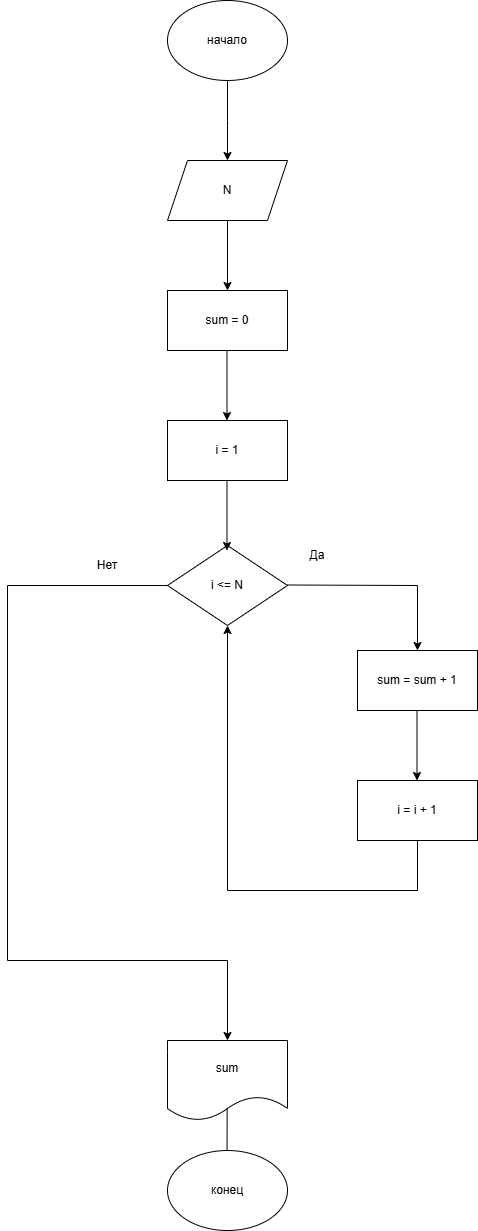

The diagram above was exported from draw.io. Its source (the exported page's mxGraphModel, read from the mxfile embedded in the PNG):
<mxGraphModel dx="1030" dy="640" grid="1" gridSize="10" guides="1" tooltips="1" connect="1" arrows="1" fold="1" page="1" pageScale="1" pageWidth="827" pageHeight="1169" math="0" shadow="0">
  <root>
    <mxCell id="0" />
    <mxCell id="1" parent="0" />
    <mxCell id="IoNdUX7cP9a7Hx4JtGLu-26" parent="1" style="ellipse;whiteSpace=wrap;html=1;" value="начало" vertex="1">
      <mxGeometry height="80" width="120" x="339" y="20" as="geometry" />
    </mxCell>
    <mxCell id="IoNdUX7cP9a7Hx4JtGLu-27" edge="1" parent="1" source="IoNdUX7cP9a7Hx4JtGLu-26" style="endArrow=classic;html=1;rounded=0;exitX=0.5;exitY=1;exitDx=0;exitDy=0;" value="">
      <mxGeometry height="50" relative="1" width="50" as="geometry">
        <Array as="points">
          <mxPoint x="399" y="140" />
        </Array>
        <mxPoint x="379" y="90" as="sourcePoint" />
        <mxPoint x="399" y="180" as="targetPoint" />
      </mxGeometry>
    </mxCell>
    <mxCell id="IoNdUX7cP9a7Hx4JtGLu-28" parent="1" style="shape=parallelogram;perimeter=parallelogramPerimeter;whiteSpace=wrap;html=1;fixedSize=1;" value="N" vertex="1">
      <mxGeometry height="60" width="120" x="339" y="180" as="geometry" />
    </mxCell>
    <mxCell id="IoNdUX7cP9a7Hx4JtGLu-29" edge="1" parent="1" source="IoNdUX7cP9a7Hx4JtGLu-28" style="endArrow=classic;html=1;rounded=0;exitX=0.5;exitY=1;exitDx=0;exitDy=0;" value="">
      <mxGeometry height="50" relative="1" width="50" as="geometry">
        <mxPoint x="399" y="250" as="sourcePoint" />
        <mxPoint x="399" y="310" as="targetPoint" />
      </mxGeometry>
    </mxCell>
    <mxCell id="IoNdUX7cP9a7Hx4JtGLu-30" parent="1" style="rounded=0;whiteSpace=wrap;html=1;" value="sum = 0" vertex="1">
      <mxGeometry height="60" width="120" x="339" y="310" as="geometry" />
    </mxCell>
    <mxCell id="IoNdUX7cP9a7Hx4JtGLu-31" edge="1" parent="1" style="endArrow=classic;html=1;rounded=0;exitX=0.5;exitY=1;exitDx=0;exitDy=0;" value="">
      <mxGeometry height="50" relative="1" width="50" as="geometry">
        <mxPoint x="398.5" y="370" as="sourcePoint" />
        <mxPoint x="398.5" y="440" as="targetPoint" />
      </mxGeometry>
    </mxCell>
    <mxCell id="IoNdUX7cP9a7Hx4JtGLu-32" parent="1" style="rounded=0;whiteSpace=wrap;html=1;" value="i = 1" vertex="1">
      <mxGeometry height="60" width="120" x="339" y="440" as="geometry" />
    </mxCell>
    <mxCell id="IoNdUX7cP9a7Hx4JtGLu-33" parent="1" style="rhombus;whiteSpace=wrap;html=1;" value="i &amp;lt;= N" vertex="1">
      <mxGeometry height="80" width="120" x="339" y="565" as="geometry" />
    </mxCell>
    <mxCell id="IoNdUX7cP9a7Hx4JtGLu-34" edge="1" parent="1" style="endArrow=classic;html=1;rounded=0;exitX=0.5;exitY=1;exitDx=0;exitDy=0;" value="">
      <mxGeometry height="50" relative="1" width="50" as="geometry">
        <mxPoint x="398.5" y="500" as="sourcePoint" />
        <mxPoint x="398.5" y="570" as="targetPoint" />
      </mxGeometry>
    </mxCell>
    <mxCell id="IoNdUX7cP9a7Hx4JtGLu-35" edge="1" parent="1" style="endArrow=classic;html=1;rounded=0;endFill=1;" value="">
      <mxGeometry height="50" relative="1" width="50" as="geometry">
        <Array as="points">
          <mxPoint x="589" y="605" />
        </Array>
        <mxPoint x="459" y="604.5" as="sourcePoint" />
        <mxPoint x="589" y="670" as="targetPoint" />
      </mxGeometry>
    </mxCell>
    <mxCell id="IoNdUX7cP9a7Hx4JtGLu-36" edge="1" parent="1" style="endArrow=none;html=1;rounded=0;entryX=0;entryY=0.5;entryDx=0;entryDy=0;" target="IoNdUX7cP9a7Hx4JtGLu-33" value="">
      <mxGeometry height="50" relative="1" width="50" as="geometry">
        <Array as="points">
          <mxPoint x="179" y="605" />
        </Array>
        <mxPoint x="179" y="980" as="sourcePoint" />
        <mxPoint x="419" y="590" as="targetPoint" />
      </mxGeometry>
    </mxCell>
    <mxCell id="IoNdUX7cP9a7Hx4JtGLu-37" parent="1" style="text;html=1;whiteSpace=wrap;strokeColor=none;fillColor=none;align=center;verticalAlign=middle;rounded=0;" value="Нет" vertex="1">
      <mxGeometry height="30" width="60" x="249" y="570" as="geometry" />
    </mxCell>
    <mxCell id="IoNdUX7cP9a7Hx4JtGLu-38" parent="1" style="text;html=1;whiteSpace=wrap;strokeColor=none;fillColor=none;align=center;verticalAlign=middle;rounded=0;" value="Да" vertex="1">
      <mxGeometry height="30" width="60" x="459" y="560" as="geometry" />
    </mxCell>
    <mxCell id="IoNdUX7cP9a7Hx4JtGLu-39" parent="1" style="rounded=0;whiteSpace=wrap;html=1;" value="sum = sum + 1" vertex="1">
      <mxGeometry height="60" width="120" x="529" y="670" as="geometry" />
    </mxCell>
    <mxCell id="IoNdUX7cP9a7Hx4JtGLu-40" edge="1" parent="1" style="endArrow=classic;html=1;rounded=0;exitX=0.5;exitY=1;exitDx=0;exitDy=0;" value="">
      <mxGeometry height="50" relative="1" width="50" as="geometry">
        <mxPoint x="588.5" y="730" as="sourcePoint" />
        <mxPoint x="588.5" y="800" as="targetPoint" />
      </mxGeometry>
    </mxCell>
    <mxCell id="IoNdUX7cP9a7Hx4JtGLu-41" parent="1" style="rounded=0;whiteSpace=wrap;html=1;" value="i = i + 1" vertex="1">
      <mxGeometry height="60" width="120" x="529" y="800" as="geometry" />
    </mxCell>
    <mxCell id="IoNdUX7cP9a7Hx4JtGLu-42" edge="1" parent="1" style="endArrow=none;html=1;rounded=0;entryX=0.5;entryY=1;entryDx=0;entryDy=0;" target="IoNdUX7cP9a7Hx4JtGLu-41" value="">
      <mxGeometry height="50" relative="1" width="50" as="geometry">
        <Array as="points">
          <mxPoint x="589" y="910" />
        </Array>
        <mxPoint x="399" y="910" as="sourcePoint" />
        <mxPoint x="419" y="690" as="targetPoint" />
      </mxGeometry>
    </mxCell>
    <mxCell id="IoNdUX7cP9a7Hx4JtGLu-43" edge="1" parent="1" style="endArrow=classic;html=1;rounded=0;entryX=0.5;entryY=1;entryDx=0;entryDy=0;endFill=1;" target="IoNdUX7cP9a7Hx4JtGLu-33" value="">
      <mxGeometry height="50" relative="1" width="50" as="geometry">
        <mxPoint x="399" y="910" as="sourcePoint" />
        <mxPoint x="419" y="690" as="targetPoint" />
      </mxGeometry>
    </mxCell>
    <mxCell id="IoNdUX7cP9a7Hx4JtGLu-44" edge="1" parent="1" style="endArrow=classic;html=1;rounded=0;" value="">
      <mxGeometry height="50" relative="1" width="50" as="geometry">
        <Array as="points">
          <mxPoint x="399" y="980" />
        </Array>
        <mxPoint x="179" y="980" as="sourcePoint" />
        <mxPoint x="399" y="1060" as="targetPoint" />
      </mxGeometry>
    </mxCell>
    <mxCell id="IoNdUX7cP9a7Hx4JtGLu-45" parent="1" style="shape=document;whiteSpace=wrap;html=1;boundedLbl=1;" value="sum" vertex="1">
      <mxGeometry height="80" width="120" x="339" y="1060" as="geometry" />
    </mxCell>
    <mxCell id="IoNdUX7cP9a7Hx4JtGLu-46" edge="1" parent="1" source="IoNdUX7cP9a7Hx4JtGLu-45" style="endArrow=classic;html=1;rounded=0;exitX=0.497;exitY=0.845;exitDx=0;exitDy=0;exitPerimeter=0;" value="">
      <mxGeometry height="50" relative="1" width="50" as="geometry">
        <mxPoint x="398.5" y="1140" as="sourcePoint" />
        <mxPoint x="398.5" y="1210" as="targetPoint" />
      </mxGeometry>
    </mxCell>
    <mxCell id="IoNdUX7cP9a7Hx4JtGLu-47" parent="1" style="ellipse;whiteSpace=wrap;html=1;" value="конец" vertex="1">
      <mxGeometry height="80" width="120" x="339" y="1170" as="geometry" />
    </mxCell>
  </root>
</mxGraphModel>